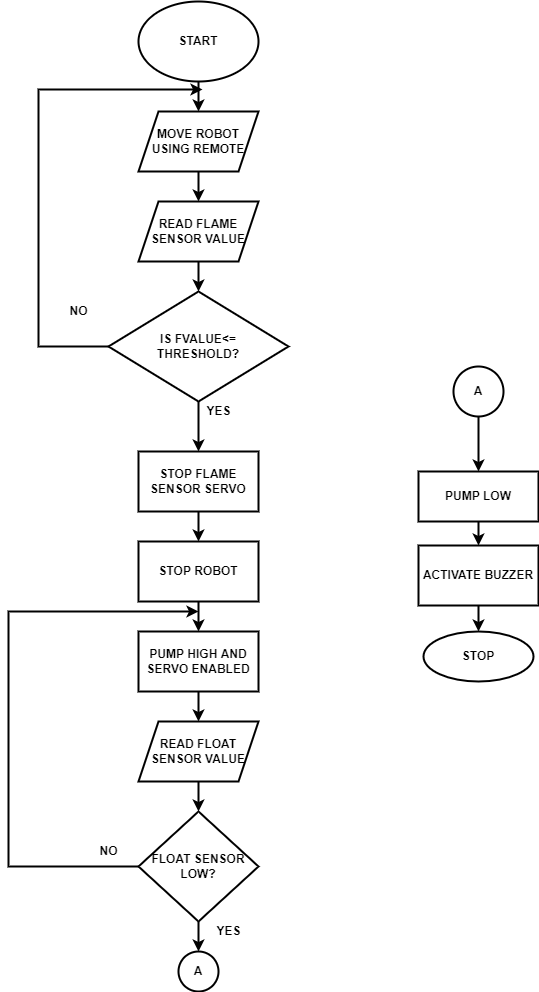

The diagram above was exported from draw.io. Its source (the exported page's mxGraphModel, read from the mxfile embedded in the PNG):
<mxGraphModel dx="1038" dy="1679" grid="1" gridSize="8" guides="1" tooltips="1" connect="1" arrows="1" fold="1" page="1" pageScale="1" pageWidth="850" pageHeight="1100" math="0" shadow="0">
  <root>
    <mxCell id="0" />
    <mxCell id="1" parent="0" />
    <mxCell id="A_69QO9MCZYPwYGOIJ30-14" style="edgeStyle=orthogonalEdgeStyle;rounded=0;orthogonalLoop=1;jettySize=auto;html=1;entryX=0.5;entryY=0;entryDx=0;entryDy=0;fontStyle=1;strokeWidth=2;" parent="1" source="A_69QO9MCZYPwYGOIJ30-1" target="A_69QO9MCZYPwYGOIJ30-2" edge="1">
      <mxGeometry relative="1" as="geometry" />
    </mxCell>
    <mxCell id="A_69QO9MCZYPwYGOIJ30-1" value="START" style="ellipse;whiteSpace=wrap;html=1;fontStyle=1;strokeWidth=2;" parent="1" vertex="1">
      <mxGeometry x="240" width="120" height="80" as="geometry" />
    </mxCell>
    <mxCell id="A_69QO9MCZYPwYGOIJ30-15" style="edgeStyle=orthogonalEdgeStyle;rounded=0;orthogonalLoop=1;jettySize=auto;html=1;entryX=0.5;entryY=0;entryDx=0;entryDy=0;fontStyle=1;strokeWidth=2;" parent="1" source="A_69QO9MCZYPwYGOIJ30-2" target="A_69QO9MCZYPwYGOIJ30-3" edge="1">
      <mxGeometry relative="1" as="geometry">
        <Array as="points">
          <mxPoint x="300" y="190" />
          <mxPoint x="300" y="190" />
        </Array>
      </mxGeometry>
    </mxCell>
    <mxCell id="A_69QO9MCZYPwYGOIJ30-2" value="MOVE ROBOT USING REMOTE" style="shape=parallelogram;perimeter=parallelogramPerimeter;whiteSpace=wrap;html=1;fixedSize=1;fontStyle=1;strokeWidth=2;" parent="1" vertex="1">
      <mxGeometry x="240" y="110" width="120" height="60" as="geometry" />
    </mxCell>
    <mxCell id="A_69QO9MCZYPwYGOIJ30-16" style="edgeStyle=orthogonalEdgeStyle;rounded=0;orthogonalLoop=1;jettySize=auto;html=1;fontStyle=1;strokeWidth=2;" parent="1" source="A_69QO9MCZYPwYGOIJ30-3" target="A_69QO9MCZYPwYGOIJ30-4" edge="1">
      <mxGeometry relative="1" as="geometry" />
    </mxCell>
    <mxCell id="A_69QO9MCZYPwYGOIJ30-3" value="READ FLAME SENSOR VALUE" style="shape=parallelogram;perimeter=parallelogramPerimeter;whiteSpace=wrap;html=1;fixedSize=1;fontStyle=1;strokeWidth=2;" parent="1" vertex="1">
      <mxGeometry x="240" y="200" width="120" height="60" as="geometry" />
    </mxCell>
    <mxCell id="A_69QO9MCZYPwYGOIJ30-17" style="edgeStyle=orthogonalEdgeStyle;rounded=0;orthogonalLoop=1;jettySize=auto;html=1;fontStyle=1;strokeWidth=2;" parent="1" source="A_69QO9MCZYPwYGOIJ30-4" target="A_69QO9MCZYPwYGOIJ30-5" edge="1">
      <mxGeometry relative="1" as="geometry" />
    </mxCell>
    <mxCell id="A_69QO9MCZYPwYGOIJ30-25" style="edgeStyle=orthogonalEdgeStyle;rounded=0;orthogonalLoop=1;jettySize=auto;html=1;fontStyle=1;strokeWidth=2;" parent="1" source="A_69QO9MCZYPwYGOIJ30-4" edge="1">
      <mxGeometry relative="1" as="geometry">
        <mxPoint x="304" y="88" as="targetPoint" />
        <Array as="points">
          <mxPoint x="140" y="345" />
          <mxPoint x="140" y="88" />
          <mxPoint x="296" y="88" />
        </Array>
      </mxGeometry>
    </mxCell>
    <mxCell id="A_69QO9MCZYPwYGOIJ30-4" value="IS FVALUE&amp;lt;=&lt;br&gt;THRESHOLD?" style="rhombus;whiteSpace=wrap;html=1;fontStyle=1;strokeWidth=2;" parent="1" vertex="1">
      <mxGeometry x="210" y="290" width="180" height="110" as="geometry" />
    </mxCell>
    <mxCell id="A_69QO9MCZYPwYGOIJ30-18" style="edgeStyle=orthogonalEdgeStyle;rounded=0;orthogonalLoop=1;jettySize=auto;html=1;fontStyle=1;strokeWidth=2;" parent="1" source="A_69QO9MCZYPwYGOIJ30-5" target="A_69QO9MCZYPwYGOIJ30-7" edge="1">
      <mxGeometry relative="1" as="geometry" />
    </mxCell>
    <mxCell id="A_69QO9MCZYPwYGOIJ30-5" value="STOP FLAME SENSOR SERVO" style="rounded=0;whiteSpace=wrap;html=1;fontStyle=1;strokeWidth=2;" parent="1" vertex="1">
      <mxGeometry x="240" y="450" width="120" height="60" as="geometry" />
    </mxCell>
    <mxCell id="A_69QO9MCZYPwYGOIJ30-20" style="edgeStyle=orthogonalEdgeStyle;rounded=0;orthogonalLoop=1;jettySize=auto;html=1;fontStyle=1;strokeWidth=2;" parent="1" source="A_69QO9MCZYPwYGOIJ30-6" target="A_69QO9MCZYPwYGOIJ30-8" edge="1">
      <mxGeometry relative="1" as="geometry" />
    </mxCell>
    <mxCell id="A_69QO9MCZYPwYGOIJ30-6" value="PUMP HIGH AND SERVO ENABLED" style="rounded=0;whiteSpace=wrap;html=1;fontStyle=1;strokeWidth=2;" parent="1" vertex="1">
      <mxGeometry x="240" y="630" width="120" height="60" as="geometry" />
    </mxCell>
    <mxCell id="A_69QO9MCZYPwYGOIJ30-19" style="edgeStyle=orthogonalEdgeStyle;rounded=0;orthogonalLoop=1;jettySize=auto;html=1;fontStyle=1;strokeWidth=2;" parent="1" source="A_69QO9MCZYPwYGOIJ30-7" target="A_69QO9MCZYPwYGOIJ30-6" edge="1">
      <mxGeometry relative="1" as="geometry" />
    </mxCell>
    <mxCell id="A_69QO9MCZYPwYGOIJ30-7" value="STOP ROBOT" style="rounded=0;whiteSpace=wrap;html=1;fontStyle=1;strokeWidth=2;" parent="1" vertex="1">
      <mxGeometry x="240" y="540" width="120" height="60" as="geometry" />
    </mxCell>
    <mxCell id="A_69QO9MCZYPwYGOIJ30-21" style="edgeStyle=orthogonalEdgeStyle;rounded=0;orthogonalLoop=1;jettySize=auto;html=1;entryX=0.5;entryY=0;entryDx=0;entryDy=0;fontStyle=1;strokeWidth=2;" parent="1" source="A_69QO9MCZYPwYGOIJ30-8" target="A_69QO9MCZYPwYGOIJ30-9" edge="1">
      <mxGeometry relative="1" as="geometry" />
    </mxCell>
    <mxCell id="A_69QO9MCZYPwYGOIJ30-8" value="READ FLOAT SENSOR VALUE" style="shape=parallelogram;perimeter=parallelogramPerimeter;whiteSpace=wrap;html=1;fixedSize=1;fontStyle=1;strokeWidth=2;" parent="1" vertex="1">
      <mxGeometry x="240" y="720" width="120" height="60" as="geometry" />
    </mxCell>
    <mxCell id="A_69QO9MCZYPwYGOIJ30-22" style="edgeStyle=orthogonalEdgeStyle;rounded=0;orthogonalLoop=1;jettySize=auto;html=1;fontStyle=1;strokeWidth=2;" parent="1" source="A_69QO9MCZYPwYGOIJ30-9" edge="1">
      <mxGeometry relative="1" as="geometry">
        <mxPoint x="300" y="950" as="targetPoint" />
      </mxGeometry>
    </mxCell>
    <mxCell id="A_69QO9MCZYPwYGOIJ30-26" style="edgeStyle=orthogonalEdgeStyle;rounded=0;orthogonalLoop=1;jettySize=auto;html=1;fontStyle=1;strokeWidth=2;" parent="1" source="A_69QO9MCZYPwYGOIJ30-9" edge="1">
      <mxGeometry relative="1" as="geometry">
        <mxPoint x="300" y="610" as="targetPoint" />
        <Array as="points">
          <mxPoint x="110" y="865" />
          <mxPoint x="110" y="610" />
        </Array>
      </mxGeometry>
    </mxCell>
    <mxCell id="A_69QO9MCZYPwYGOIJ30-9" value="FLOAT SENSOR LOW?" style="rhombus;whiteSpace=wrap;html=1;fontStyle=1;strokeWidth=2;" parent="1" vertex="1">
      <mxGeometry x="240" y="810" width="120" height="110" as="geometry" />
    </mxCell>
    <mxCell id="A_69QO9MCZYPwYGOIJ30-27" value="NO" style="text;html=1;align=center;verticalAlign=middle;resizable=0;points=[];autosize=1;strokeColor=none;fillColor=none;fontStyle=1;strokeWidth=2;" parent="1" vertex="1">
      <mxGeometry x="190" y="834" width="40" height="32" as="geometry" />
    </mxCell>
    <mxCell id="A_69QO9MCZYPwYGOIJ30-28" value="YES" style="text;html=1;align=center;verticalAlign=middle;resizable=0;points=[];autosize=1;strokeColor=none;fillColor=none;fontStyle=1;strokeWidth=2;" parent="1" vertex="1">
      <mxGeometry x="306" y="914" width="48" height="32" as="geometry" />
    </mxCell>
    <mxCell id="A_69QO9MCZYPwYGOIJ30-29" value="YES" style="text;html=1;align=center;verticalAlign=middle;resizable=0;points=[];autosize=1;strokeColor=none;fillColor=none;fontStyle=1;strokeWidth=2;" parent="1" vertex="1">
      <mxGeometry x="296" y="394" width="48" height="32" as="geometry" />
    </mxCell>
    <mxCell id="A_69QO9MCZYPwYGOIJ30-30" value="NO" style="text;html=1;align=center;verticalAlign=middle;resizable=0;points=[];autosize=1;strokeColor=none;fillColor=none;fontStyle=1;strokeWidth=2;" parent="1" vertex="1">
      <mxGeometry x="160" y="294" width="40" height="32" as="geometry" />
    </mxCell>
    <mxCell id="dR8W5Yuy2Pc4IHCnaOxd-2" style="edgeStyle=orthogonalEdgeStyle;rounded=0;orthogonalLoop=1;jettySize=auto;html=1;exitX=0.5;exitY=1;exitDx=0;exitDy=0;fontStyle=1;strokeWidth=2;" edge="1" parent="1" source="5Mtn4Kph1hOpj4JDfqJS-2" target="dR8W5Yuy2Pc4IHCnaOxd-1">
      <mxGeometry relative="1" as="geometry" />
    </mxCell>
    <mxCell id="5Mtn4Kph1hOpj4JDfqJS-2" value="PUMP LOW" style="rounded=0;whiteSpace=wrap;html=1;fontStyle=1;strokeWidth=2;" parent="1" vertex="1">
      <mxGeometry x="520" y="470" width="120" height="50" as="geometry" />
    </mxCell>
    <mxCell id="5Mtn4Kph1hOpj4JDfqJS-3" value="STOP" style="ellipse;whiteSpace=wrap;html=1;fontStyle=1;strokeWidth=2;" parent="1" vertex="1">
      <mxGeometry x="525" y="630" width="110" height="50" as="geometry" />
    </mxCell>
    <mxCell id="5Mtn4Kph1hOpj4JDfqJS-4" value="A" style="ellipse;whiteSpace=wrap;html=1;aspect=fixed;fontStyle=1;strokeWidth=2;" parent="1" vertex="1">
      <mxGeometry x="280" y="950" width="40" height="40" as="geometry" />
    </mxCell>
    <mxCell id="5Mtn4Kph1hOpj4JDfqJS-6" style="edgeStyle=orthogonalEdgeStyle;rounded=0;orthogonalLoop=1;jettySize=auto;html=1;entryX=0.5;entryY=0;entryDx=0;entryDy=0;fontStyle=1;strokeWidth=2;" parent="1" source="5Mtn4Kph1hOpj4JDfqJS-5" target="5Mtn4Kph1hOpj4JDfqJS-2" edge="1">
      <mxGeometry relative="1" as="geometry" />
    </mxCell>
    <mxCell id="5Mtn4Kph1hOpj4JDfqJS-5" value="A" style="ellipse;whiteSpace=wrap;html=1;aspect=fixed;fontStyle=1;strokeWidth=2;" parent="1" vertex="1">
      <mxGeometry x="555" y="365" width="50" height="50" as="geometry" />
    </mxCell>
    <mxCell id="dR8W5Yuy2Pc4IHCnaOxd-3" style="edgeStyle=orthogonalEdgeStyle;rounded=0;orthogonalLoop=1;jettySize=auto;html=1;exitX=0.5;exitY=1;exitDx=0;exitDy=0;fontStyle=1;strokeWidth=2;" edge="1" parent="1" source="dR8W5Yuy2Pc4IHCnaOxd-1" target="5Mtn4Kph1hOpj4JDfqJS-3">
      <mxGeometry relative="1" as="geometry" />
    </mxCell>
    <mxCell id="dR8W5Yuy2Pc4IHCnaOxd-1" value="ACTIVATE BUZZER" style="rounded=0;whiteSpace=wrap;html=1;fontStyle=1;strokeWidth=2;" vertex="1" parent="1">
      <mxGeometry x="520" y="544" width="120" height="60" as="geometry" />
    </mxCell>
  </root>
</mxGraphModel>